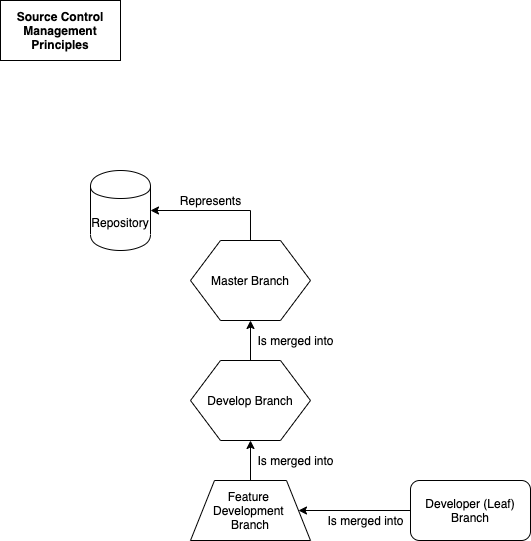

The diagram above was exported from draw.io. Its source (the exported page's mxGraphModel, read from the mxfile embedded in the PNG):
<mxGraphModel dx="906" dy="712" grid="1" gridSize="10" guides="1" tooltips="1" connect="1" arrows="1" fold="1" page="1" pageScale="1" pageWidth="2500" pageHeight="2500" math="0" shadow="0">
  <root>
    <mxCell id="zRpmFS8UMuDJ5rogsixe-0" />
    <mxCell id="zRpmFS8UMuDJ5rogsixe-1" parent="zRpmFS8UMuDJ5rogsixe-0" />
    <mxCell id="zRpmFS8UMuDJ5rogsixe-3" value="Repository" style="shape=cylinder;whiteSpace=wrap;html=1;boundedLbl=1;backgroundOutline=1;rounded=0;strokeWidth=1;fillColor=#ffffff;gradientColor=#ffffff;" vertex="1" parent="zRpmFS8UMuDJ5rogsixe-1">
      <mxGeometry x="140" y="220" width="60" height="80" as="geometry" />
    </mxCell>
    <mxCell id="zRpmFS8UMuDJ5rogsixe-11" value="" style="edgeStyle=orthogonalEdgeStyle;rounded=0;orthogonalLoop=1;jettySize=auto;html=1;entryX=1;entryY=0.5;entryDx=0;entryDy=0;" edge="1" parent="zRpmFS8UMuDJ5rogsixe-1" source="zRpmFS8UMuDJ5rogsixe-6" target="zRpmFS8UMuDJ5rogsixe-3">
      <mxGeometry relative="1" as="geometry">
        <mxPoint x="300" y="210" as="targetPoint" />
        <Array as="points">
          <mxPoint x="300" y="260" />
        </Array>
      </mxGeometry>
    </mxCell>
    <mxCell id="zRpmFS8UMuDJ5rogsixe-6" value="Master Branch" style="shape=hexagon;perimeter=hexagonPerimeter2;whiteSpace=wrap;html=1;rounded=0;strokeWidth=1;fillColor=#ffffff;gradientColor=#ffffff;" vertex="1" parent="zRpmFS8UMuDJ5rogsixe-1">
      <mxGeometry x="240" y="290" width="120" height="80" as="geometry" />
    </mxCell>
    <mxCell id="zRpmFS8UMuDJ5rogsixe-13" value="" style="edgeStyle=orthogonalEdgeStyle;rounded=0;orthogonalLoop=1;jettySize=auto;html=1;entryX=0.5;entryY=1;entryDx=0;entryDy=0;" edge="1" parent="zRpmFS8UMuDJ5rogsixe-1" source="zRpmFS8UMuDJ5rogsixe-8" target="zRpmFS8UMuDJ5rogsixe-6">
      <mxGeometry relative="1" as="geometry">
        <mxPoint x="300" y="380" as="targetPoint" />
      </mxGeometry>
    </mxCell>
    <mxCell id="zRpmFS8UMuDJ5rogsixe-8" value="Develop Branch" style="shape=hexagon;perimeter=hexagonPerimeter2;whiteSpace=wrap;html=1;rounded=0;strokeWidth=1;fillColor=#ffffff;gradientColor=#ffffff;" vertex="1" parent="zRpmFS8UMuDJ5rogsixe-1">
      <mxGeometry x="240" y="410" width="120" height="80" as="geometry" />
    </mxCell>
    <mxCell id="zRpmFS8UMuDJ5rogsixe-7" value="Source Control Management Principles&lt;span style=&quot;color: rgba(0 , 0 , 0 , 0) ; font-family: monospace ; font-size: 0px ; white-space: nowrap&quot;&gt;%3CmxGraphModel%3E%3Croot%3E%3CmxCell%20id%3D%220%22%2F%3E%3CmxCell%20id%3D%221%22%20parent%3D%220%22%2F%3E%3CmxCell%20id%3D%222%22%20value%3D%22Open%20Ticket%22%20style%3D%22shape%3Dprocess%3BwhiteSpace%3Dwrap%3Bhtml%3D1%3BbackgroundOutline%3D1%3Brounded%3D0%3BfillColor%3D%23ffffff%3BgradientColor%3D%23ffffff%3B%22%20vertex%3D%221%22%20parent%3D%221%22%3E%3CmxGeometry%20x%3D%22530%22%20y%3D%22410%22%20width%3D%22120%22%20height%3D%2260%22%20as%3D%22geometry%22%2F%3E%3C%2FmxCell%3E%3C%2Froot%3E%3C%2FmxGraphModel%3E&lt;/span&gt;" style="rounded=0;whiteSpace=wrap;html=1;strokeWidth=1;fillColor=#ffffff;gradientColor=#ffffff;fontStyle=1" vertex="1" parent="zRpmFS8UMuDJ5rogsixe-1">
      <mxGeometry x="50" y="50" width="120" height="60" as="geometry" />
    </mxCell>
    <mxCell id="zRpmFS8UMuDJ5rogsixe-15" value="" style="edgeStyle=orthogonalEdgeStyle;rounded=0;orthogonalLoop=1;jettySize=auto;html=1;" edge="1" parent="zRpmFS8UMuDJ5rogsixe-1" source="zRpmFS8UMuDJ5rogsixe-14" target="zRpmFS8UMuDJ5rogsixe-8">
      <mxGeometry relative="1" as="geometry" />
    </mxCell>
    <mxCell id="zRpmFS8UMuDJ5rogsixe-14" value="Feature &lt;br&gt;Development &lt;br&gt;Branch" style="shape=trapezoid;perimeter=trapezoidPerimeter;whiteSpace=wrap;html=1;rounded=0;strokeWidth=1;fillColor=#ffffff;gradientColor=#ffffff;" vertex="1" parent="zRpmFS8UMuDJ5rogsixe-1">
      <mxGeometry x="240" y="530" width="120" height="60" as="geometry" />
    </mxCell>
    <mxCell id="zRpmFS8UMuDJ5rogsixe-21" value="" style="edgeStyle=orthogonalEdgeStyle;rounded=0;orthogonalLoop=1;jettySize=auto;html=1;" edge="1" parent="zRpmFS8UMuDJ5rogsixe-1" source="zRpmFS8UMuDJ5rogsixe-18" target="zRpmFS8UMuDJ5rogsixe-14">
      <mxGeometry relative="1" as="geometry" />
    </mxCell>
    <mxCell id="zRpmFS8UMuDJ5rogsixe-18" value="Developer (Leaf) Branch" style="rounded=1;whiteSpace=wrap;html=1;strokeWidth=1;fillColor=#ffffff;gradientColor=#ffffff;" vertex="1" parent="zRpmFS8UMuDJ5rogsixe-1">
      <mxGeometry x="460" y="530" width="120" height="60" as="geometry" />
    </mxCell>
    <mxCell id="zRpmFS8UMuDJ5rogsixe-22" value="Is merged into" style="text;html=1;align=center;verticalAlign=middle;resizable=0;points=[];autosize=1;" vertex="1" parent="zRpmFS8UMuDJ5rogsixe-1">
      <mxGeometry x="370" y="560" width="90" height="20" as="geometry" />
    </mxCell>
    <mxCell id="zRpmFS8UMuDJ5rogsixe-24" value="Is merged into" style="text;html=1;align=center;verticalAlign=middle;resizable=0;points=[];autosize=1;" vertex="1" parent="zRpmFS8UMuDJ5rogsixe-1">
      <mxGeometry x="300" y="500" width="90" height="20" as="geometry" />
    </mxCell>
    <mxCell id="zRpmFS8UMuDJ5rogsixe-25" value="Is merged into" style="text;html=1;align=center;verticalAlign=middle;resizable=0;points=[];autosize=1;" vertex="1" parent="zRpmFS8UMuDJ5rogsixe-1">
      <mxGeometry x="300" y="380" width="90" height="20" as="geometry" />
    </mxCell>
    <mxCell id="zRpmFS8UMuDJ5rogsixe-26" value="Represents" style="text;html=1;align=center;verticalAlign=middle;resizable=0;points=[];autosize=1;" vertex="1" parent="zRpmFS8UMuDJ5rogsixe-1">
      <mxGeometry x="220" y="240" width="80" height="20" as="geometry" />
    </mxCell>
  </root>
</mxGraphModel>